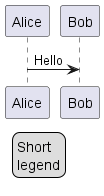

The diagram above was rendered by PlantUML. Its source (embedded in the PNG):
@startuml

Alice -> Bob : Hello
legend left
  Short
  legend
endlegend

@enduml